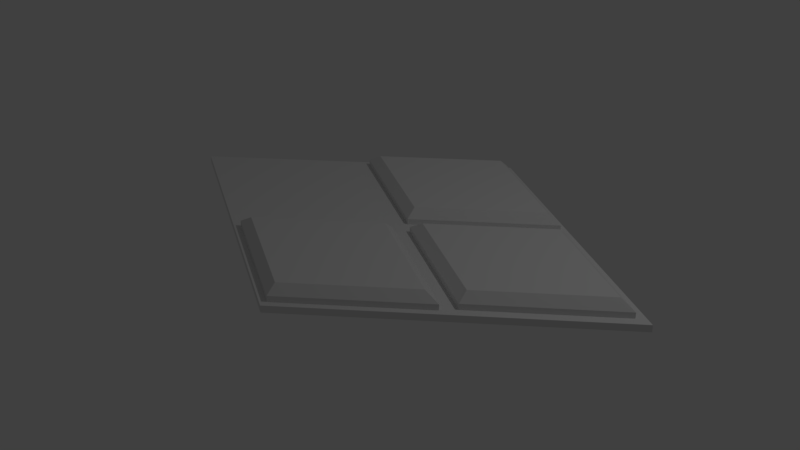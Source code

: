 # Source: sequentialColorsPuzzle.blend  (saved by Blender 2.79.0; exported with 4.5.12 LTS)
import bpy
from mathutils import Matrix  # noqa: F401  (used for matrix-valued properties, if any)

bpy.ops.wm.read_factory_settings(use_empty=True)
scene = bpy.context.scene
scene.name = 'Scene'

# ---- collections
col_collection_1 = bpy.data.collections.new('Collection 1'); scene.collection.children.link(col_collection_1)

# ---- world
world_world = bpy.data.worlds.new('World'); scene.world = world_world
world_world.color = (0.05088, 0.05088, 0.05088)
world_world.use_sun_shadow = False
world_world.sun_shadow_jitter_overblur = 0.0
world_world.cycles.sampling_method = 'MANUAL'

# ---- lights
light_lamp = bpy.data.lights.new('Lamp', 'POINT')
light_lamp.transmission_factor = 0.0
light_lamp.cutoff_distance = 30.0
light_lamp.energy = 100.0
light_lamp.shadow_buffer_clip_start = 1.001
light_lamp.shadow_soft_size = 0.1
light_lamp.shadow_maximum_resolution = 0.006
light_lamp.use_absolute_resolution = True

# ---- meshes
me_plane_003 = bpy.data.meshes.new('Plane.003')
me_plane_003.from_pydata([(-1.352, -3.454e-08, 0.0008016), (5.699e-08, -0.9247, 0.0008016), (-5.699e-08, 0.9247, 0.0008016), (1.352, 4.34e-08, 0.0008016), (-1.352, -3.454e-08, 0.0358), (5.699e-08, -0.9247, 0.0358), (-5.699e-08, 0.9247, 0.0358), (1.352, 4.34e-08, 0.0358)], [], [(0, 2, 3, 1), (4, 5, 7, 6), (1, 3, 7, 5), (2, 0, 4, 6), (3, 2, 6, 7), (0, 1, 5, 4)])
_uv = me_plane_003.uv_layers.new(name='UVMap')
_uv.uv.foreach_set('vector', [0.8239, 0.5, 1.5, 0.9623, 2.176, 0.5, 1.5, 0.03766, 0.8239, 0.5, 1.5, 0.03766, 2.176, 0.5, 1.5, 0.9623, 0.5, 0.4221, 1.176, 0.4221, 1.176, 0.4396, 0.5, 0.4396, 0.5, 0.4221, -0.1761, 0.4221, -0.1761, 0.4396, 0.5, 0.4396, 0.1761, 0.4221, -0.5, 0.4221, -0.5, 0.4396, 0.1761, 0.4396, 0.8239, 0.4221, 1.5, 0.4221, 1.5, 0.4396, 0.8239, 0.4396])
me_plane_003.use_remesh_preserve_volume = False
me_plane_003.use_remesh_preserve_attributes = False
me_plane_003.use_mirror_vertex_groups = False
me_plane_003.update()
me_plane_005 = bpy.data.meshes.new('Plane.005')
me_plane_005.from_pydata([(-1.414, -3.605e-08, 0.0), (5.96e-08, -0.967, 0.0), (-5.96e-08, 0.967, 0.0), (1.414, 4.547e-08, 0.0), (-1.414, -3.605e-08, 0.092), (-1.233, -2.98e-08, 0.1943), (5.96e-08, -0.967, 0.092), (4.843e-08, -0.8431, 0.1943), (-4.843e-08, 0.8431, 0.1943), (-5.96e-08, 0.967, 0.092), (1.414, 4.547e-08, 0.092), (1.233, 3.725e-08, 0.1943)], [], [(0, 2, 3, 1), (0, 1, 6, 4), (3, 2, 9, 10), (5, 7, 11, 8), (1, 3, 10, 6), (9, 4, 5, 8), (4, 6, 7, 5), (6, 10, 11, 7), (10, 9, 8, 11), (2, 0, 4, 9)])
_uv = me_plane_005.uv_layers.new(name='UVMap')
_uv.uv.foreach_set('vector', [0.7929, 0.05, 1.5, 0.5335, 2.207, 0.05, 1.5, -0.4335, 0.7929, 0.5, 1.5, 0.5, 1.5, 0.546, 0.7929, 0.546, 0.2071, 0.5, -0.5, 0.5, -0.5, 0.546, 0.2071, 0.546, 0.8835, 0.05, 1.5, -0.3716, 2.117, 0.05, 1.5, 0.4716, 0.5, 0.5, 1.207, 0.5, 1.207, 0.546, 0.5, 0.546, 0.5, 0.5335, -0.2071, 0.05, -0.1165, 0.05, 0.5, 0.4716, 0.7929, 0.05, 1.5, -0.4335, 1.5, -0.3716, 0.8835, 0.05, 0.5, 0.5665, 1.207, 1.05, 1.117, 1.05, 0.5, 0.6284, 0.2071, 0.05, -0.5, 0.5335, -0.5, 0.4716, 0.1165, 0.05, 0.5, 0.5, -0.2071, 0.5, -0.2071, 0.546, 0.5, 0.546])
me_plane_005.use_remesh_preserve_volume = False
me_plane_005.use_remesh_preserve_attributes = False
me_plane_005.use_mirror_vertex_groups = False
me_plane_005.update()
me_plane_006 = bpy.data.meshes.new('Plane.006')
me_plane_006.from_pydata([(-1.414, -3.605e-08, 0.0), (5.96e-08, -0.967, 0.0), (-5.96e-08, 0.967, 0.0), (1.414, 4.547e-08, 0.0), (-1.414, -3.605e-08, 0.092), (-1.233, -2.98e-08, 0.1943), (5.96e-08, -0.967, 0.092), (4.843e-08, -0.8431, 0.1943), (-4.843e-08, 0.8431, 0.1943), (-5.96e-08, 0.967, 0.092), (1.414, 4.547e-08, 0.092), (1.233, 3.725e-08, 0.1943)], [], [(0, 2, 3, 1), (0, 1, 6, 4), (3, 2, 9, 10), (5, 7, 11, 8), (1, 3, 10, 6), (9, 4, 5, 8), (4, 6, 7, 5), (6, 10, 11, 7), (10, 9, 8, 11), (2, 0, 4, 9)])
_uv = me_plane_006.uv_layers.new(name='UVMap')
_uv.uv.foreach_set('vector', [0.7929, 0.95, 1.5, 1.434, 2.207, 0.95, 1.5, 0.4665, 0.7929, 0.5, 1.5, 0.5, 1.5, 0.546, 0.7929, 0.546, 0.2071, 0.5, -0.5, 0.5, -0.5, 0.546, 0.2071, 0.546, 0.8835, 0.95, 1.5, 0.5284, 2.117, 0.95, 1.5, 1.372, 0.5, 0.5, 1.207, 0.5, 1.207, 0.546, 0.5, 0.546, 0.5, 0.4335, -0.2071, -0.05, -0.1165, -0.05, 0.5, 0.3716, 0.7929, 0.95, 1.5, 0.4665, 1.5, 0.5284, 0.8835, 0.95, 0.5, 0.4665, 1.207, 0.95, 1.117, 0.95, 0.5, 0.5284, 0.2071, 0.95, -0.5, 1.434, -0.5, 1.372, 0.1165, 0.95, 0.5, 0.5, -0.2071, 0.5, -0.2071, 0.546, 0.5, 0.546])
me_plane_006.use_remesh_preserve_volume = False
me_plane_006.use_remesh_preserve_attributes = False
me_plane_006.use_mirror_vertex_groups = False
me_plane_006.update()
me_plane_007 = bpy.data.meshes.new('Plane.007')
me_plane_007.from_pydata([(-1.414, -3.605e-08, 0.0), (5.96e-08, -0.967, 0.0), (-5.96e-08, 0.967, 0.0), (1.414, 4.547e-08, 0.0), (-1.414, -3.605e-08, 0.092), (-1.233, -2.98e-08, 0.1943), (5.96e-08, -0.967, 0.092), (4.843e-08, -0.8431, 0.1943), (-4.843e-08, 0.8431, 0.1943), (-5.96e-08, 0.967, 0.092), (1.414, 4.547e-08, 0.092), (1.233, 3.725e-08, 0.1943)], [], [(0, 2, 3, 1), (0, 1, 6, 4), (3, 2, 9, 10), (5, 7, 11, 8), (1, 3, 10, 6), (9, 4, 5, 8), (4, 6, 7, 5), (6, 10, 11, 7), (10, 9, 8, 11), (2, 0, 4, 9)])
_uv = me_plane_007.uv_layers.new(name='UVMap')
_uv.uv.foreach_set('vector', [0.7929, 0.05, 1.5, 0.5335, 2.207, 0.05, 1.5, -0.4335, 0.7929, 0.5, 1.5, 0.5, 1.5, 0.546, 0.7929, 0.546, 0.2071, 0.5, -0.5, 0.5, -0.5, 0.546, 0.2071, 0.546, 0.8835, 0.05, 1.5, -0.3716, 2.117, 0.05, 1.5, 0.4716, 0.5, 0.5, 1.207, 0.5, 1.207, 0.546, 0.5, 0.546, 0.5, 0.5335, -0.2071, 0.05, -0.1165, 0.05, 0.5, 0.4716, 0.7929, 0.05, 1.5, -0.4335, 1.5, -0.3716, 0.8835, 0.05, 0.5, 0.5665, 1.207, 1.05, 1.117, 1.05, 0.5, 0.6284, 0.2071, 0.05, -0.5, 0.5335, -0.5, 0.4716, 0.1165, 0.05, 0.5, 0.5, -0.2071, 0.5, -0.2071, 0.546, 0.5, 0.546])
me_plane_007.use_remesh_preserve_volume = False
me_plane_007.use_remesh_preserve_attributes = False
me_plane_007.use_mirror_vertex_groups = False
me_plane_007.update()

# ---- objects
ob_lamp = bpy.data.objects.new('Lamp', light_lamp)
ob_plane_001 = bpy.data.objects.new('Plane.001', me_plane_003)
ob_plane_003 = bpy.data.objects.new('Plane.003', me_plane_005)
ob_plane_002 = bpy.data.objects.new('Plane.002', me_plane_006)
ob_plane_000 = bpy.data.objects.new('Plane.000', me_plane_007)

# ---- transforms, parenting, visibility, modifiers, constraints
ob_lamp.location = (4.076, 1.005, 5.904)
ob_lamp.rotation_euler = (0.6503, 0.05522, 1.866)
ob_lamp.lock_rotations_4d = False
ob_lamp.empty_display_type = 'ARROWS'
ob_lamp.color = (0.0, 0.0, 0.0, 0.0)
ob_lamp.lineart.crease_threshold = 0.0
ob_plane_001.location = (0.0, 0.0, -0.1565)
ob_plane_001.scale = (2.336, 2.336, 2.336)
ob_plane_001.lineart.crease_threshold = 0.0
ob_plane_003.location = (1.556, 0.0, -0.09805)
ob_plane_003.lineart.crease_threshold = 0.0
ob_plane_002.location = (0.0, -1.1, -0.09805)
ob_plane_002.lineart.crease_threshold = 0.0
ob_plane_000.location = (0.0, 1.1, -0.09805)
ob_plane_000.lineart.crease_threshold = 0.0

# ---- collection membership
col_collection_1.objects.link(ob_lamp)
col_collection_1.objects.link(ob_plane_001)
col_collection_1.objects.link(ob_plane_003)
col_collection_1.objects.link(ob_plane_002)
col_collection_1.objects.link(ob_plane_000)

# ---- scene / render settings (as saved in the file)
scene.frame_start = 1; scene.frame_end = 250; scene.frame_set(1)
scene.render.engine = 'BLENDER_EEVEE_NEXT'
scene.render.resolution_percentage = 50
scene.render.dither_intensity = 0.0
scene.cycles.use_denoising = False
scene.cycles.samples = 128
scene.cycles.sampling_pattern = 'TABULATED_SOBOL'
scene.cycles.use_adaptive_sampling = False
scene.cycles.use_light_tree = False
scene.cycles.blur_glossy = 0.0
scene.cycles.sample_clamp_indirect = 0.0
scene.view_settings.view_transform = 'Standard'
bpy.context.view_layer.update()

# ---- added for rendering (the .blend has no active camera): camera
cam_auto = bpy.data.cameras.new('AutoCamera')
cam_auto.lens = 50.0
cam_auto.sensor_width = 36.0
cam_auto.clip_end = 1000.0
ob_auto_camera = bpy.data.objects.new('AutoCamera', cam_auto)
scene.collection.objects.link(ob_auto_camera)
ob_auto_camera.location = (7.08595, -8.50314, 5.63954)
ob_auto_camera.rotation_euler = (1.09748, -7.21219e-08, 0.694738)
scene.camera = ob_auto_camera
bpy.context.view_layer.update()
